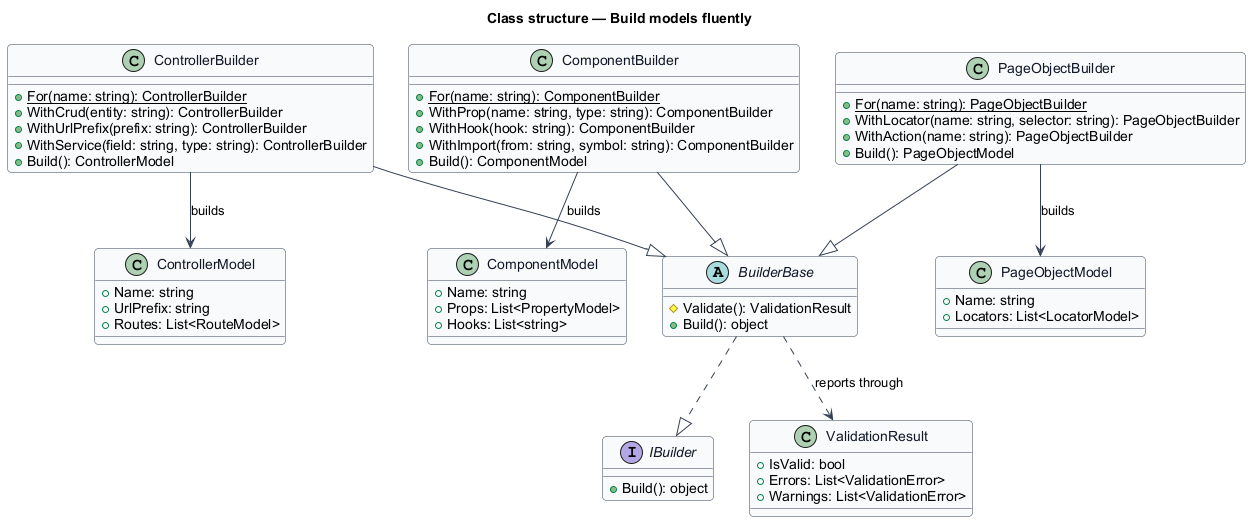

The diagram above was rendered by PlantUML. Its source (embedded in the PNG):
@startuml
skinparam backgroundColor #FFFFFF
skinparam shadowing false
skinparam roundcorner 8
skinparam defaultFontName Arial
skinparam ArrowColor #344054
skinparam class {
  BorderColor #344054
  FontColor #101828
  BackgroundColor #F9FAFB
}
title Class structure — Build models fluently

interface IBuilder {
  +Build(): object
}

abstract class BuilderBase {
  #Validate(): ValidationResult
  +Build(): object
}

class ControllerBuilder {
  +{static} For(name: string): ControllerBuilder
  +WithCrud(entity: string): ControllerBuilder
  +WithUrlPrefix(prefix: string): ControllerBuilder
  +WithService(field: string, type: string): ControllerBuilder
  +Build(): ControllerModel
}

class ComponentBuilder {
  +{static} For(name: string): ComponentBuilder
  +WithProp(name: string, type: string): ComponentBuilder
  +WithHook(hook: string): ComponentBuilder
  +WithImport(from: string, symbol: string): ComponentBuilder
  +Build(): ComponentModel
}

class PageObjectBuilder {
  +{static} For(name: string): PageObjectBuilder
  +WithLocator(name: string, selector: string): PageObjectBuilder
  +WithAction(name: string): PageObjectBuilder
  +Build(): PageObjectModel
}

class ControllerModel {
  +Name: string
  +UrlPrefix: string
  +Routes: List<RouteModel>
}

class ComponentModel {
  +Name: string
  +Props: List<PropertyModel>
  +Hooks: List<string>
}

class PageObjectModel {
  +Name: string
  +Locators: List<LocatorModel>
}

class ValidationResult {
  +IsValid: bool
  +Errors: List<ValidationError>
  +Warnings: List<ValidationError>
}

BuilderBase ..|> IBuilder
ControllerBuilder --|> BuilderBase
ComponentBuilder --|> BuilderBase
PageObjectBuilder --|> BuilderBase
ControllerBuilder --> ControllerModel : builds
ComponentBuilder --> ComponentModel : builds
PageObjectBuilder --> PageObjectModel : builds
BuilderBase ..> ValidationResult : reports through
@enduml